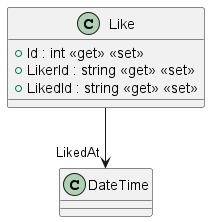

The diagram above was rendered by PlantUML. Its source (embedded in the PNG):
@startuml
class Like {
    + Id : int <<get>> <<set>>
    + LikerId : string <<get>> <<set>>
    + LikedId : string <<get>> <<set>>
}
Like --> "LikedAt" DateTime
@enduml